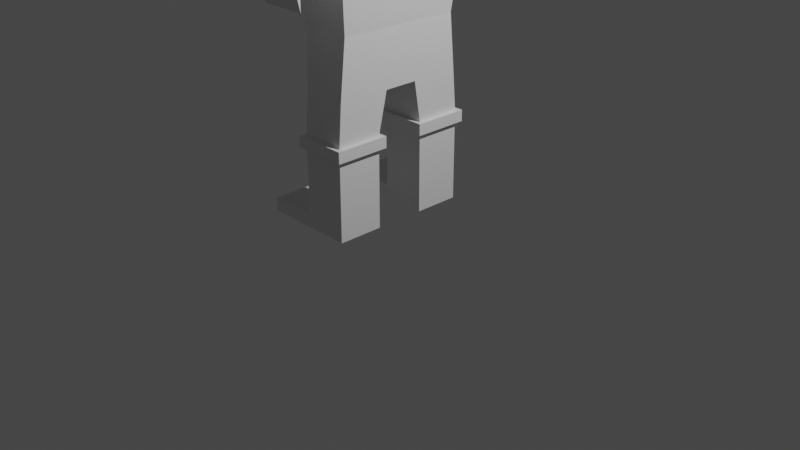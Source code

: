 # Source: human2.blend  (saved by Blender 3.4.6; exported with 4.5.12 LTS)
import bpy
from mathutils import Matrix  # noqa: F401  (used for matrix-valued properties, if any)

bpy.ops.wm.read_factory_settings(use_empty=True)
scene = bpy.context.scene
scene.name = 'Scene'

# ---- collections
col_collection = bpy.data.collections.new('Collection'); scene.collection.children.link(col_collection)

# ---- world
world_world = bpy.data.worlds.new('World'); scene.world = world_world
world_world.use_nodes = True; world_world.node_tree.nodes.clear()
_N = world_world.node_tree.nodes; _L = world_world.node_tree.links
n0 = _N.new('ShaderNodeOutputWorld'); n0.name = 'World Output'; n0.location = (300, 300)
n1 = _N.new('ShaderNodeBackground'); n1.name = 'Background'; n1.location = (10, 300)
n1.inputs[0].default_value = (0.05088, 0.05088, 0.05088, 1.0)
_L.new(n1.outputs[0], n0.inputs[0])
n0.is_active_output = True
world_world.color = (0.05088, 0.05088, 0.05088)
world_world.use_sun_shadow = False
world_world.sun_shadow_jitter_overblur = 0.0

# ---- cameras
cam_camera = bpy.data.cameras.new('Camera')
cam_camera.clip_end = 100.0
cam_camera.ortho_scale = 7.314

# ---- lights
light_light = bpy.data.lights.new('Light', 'POINT')
light_light.transmission_factor = 0.0
light_light.energy = 1000.0
light_light.shadow_soft_size = 0.1
light_light.shadow_maximum_resolution = 0.006
light_light.use_absolute_resolution = True

# ---- meshes
me_plane = bpy.data.meshes.new('Plane')
me_plane.from_pydata([(-1.0, -0.7766, 0.0), (0.0147, -0.7766, 0.0), (-1.0, -0.2793, 0.0), (0.0147, -0.2793, 0.0), (-1.0, -0.2793, 0.1472), (-1.0, -0.7766, 0.1472), (0.0147, -0.7766, 0.1472), (0.0147, -0.2793, 0.1472), (-0.4676, -0.7766, 0.1472), (-0.4676, -0.2793, 0.1472), (0.0147, -0.7766, 0.8578), (0.0147, -0.2793, 0.8578), (-0.4676, -0.7766, 0.8578), (-0.4676, -0.2793, 0.8578), (-0.5176, -0.7766, 0.8578), (-0.5176, -0.2793, 0.8578), (0.0147, -0.8266, 0.8578), (0.0647, -0.7766, 0.8578), (0.0147, -0.2293, 0.8578), (-0.4676, -0.2293, 0.8578), (-0.4676, -0.8266, 0.8578), (-0.5176, -0.8266, 0.8578), (0.0647, -0.2793, 0.8578), (0.0647, -0.8266, 0.8578), (0.0647, -0.2293, 0.8578), (-0.5176, -0.2293, 0.8578), (-0.5176, -0.7766, 0.9807), (0.0147, -0.8266, 0.9807), (0.0147, -0.2293, 0.9807), (-0.4676, -0.2293, 0.9807), (-0.4676, -0.8266, 0.9807), (-0.5176, -0.8266, 0.9807), (0.0647, -0.2793, 0.9807), (0.0647, -0.8266, 0.9807), (0.0647, -0.2293, 0.9807), (-0.5176, -0.2293, 0.9807), (0.0147, -0.2793, 0.9807), (-0.4676, -0.2793, 0.9807), (0.0147, -0.7766, 0.9807), (-0.4676, -0.7766, 0.9807), (-0.5176, -0.2793, 0.9807), (0.0647, -0.7766, 0.9807), (-0.4676, -0.176, 1.421), (0.0147, -0.7454, 1.421), (-0.4676, -0.7454, 1.421), (-1.0, 0.2667, 0.0), (0.0147, 0.2667, 0.0), (-1.0, 0.764, 0.0), (0.0147, 0.764, 0.0), (-1.0, 0.764, 0.1472), (-1.0, 0.2667, 0.1472), (0.0147, 0.2667, 0.1472), (0.0147, 0.764, 0.1472), (-0.4676, 0.2667, 0.1472), (-0.4676, 0.764, 0.1472), (0.0147, 0.2667, 0.8578), (0.0147, 0.764, 0.8578), (-0.4676, 0.2667, 0.8578), (-0.4676, 0.764, 0.8578), (-0.5176, 0.2667, 0.8578), (-0.5176, 0.764, 0.8578), (0.0147, 0.2167, 0.8578), (0.0647, 0.2667, 0.8578), (0.0147, 0.814, 0.8578), (-0.4676, 0.814, 0.8578), (-0.4676, 0.2167, 0.8578), (-0.5176, 0.2167, 0.8578), (0.0647, 0.764, 0.8578), (0.0647, 0.2167, 0.8578), (0.0647, 0.814, 0.8578), (-0.5176, 0.814, 0.8578), (-0.5176, 0.764, 0.9807), (0.0147, 0.2167, 0.9807), (0.0147, 0.814, 0.9807), (-0.4676, 0.814, 0.9807), (-0.4676, 0.2167, 0.9807), (-0.5176, 0.2167, 0.9807), (0.0647, 0.764, 0.9807), (0.0647, 0.2167, 0.9807), (0.0647, 0.814, 0.9807), (-0.5176, 0.814, 0.9807), (0.0147, 0.764, 0.9807), (-0.4676, 0.764, 0.9807), (0.0147, 0.2667, 0.9807), (-0.4676, 0.2667, 0.9807), (-0.5176, 0.2667, 0.9807), (0.0647, 0.2667, 0.9807), (0.0147, 0.7266, 1.421), (-0.4676, 0.7266, 1.421), (0.0147, 0.1947, 1.421), (-0.4676, 0.1947, 1.421), (0.0147, 0.6725, 2.014), (-0.5246, 0.6725, 2.014), (0.0147, -0.6817, 2.034), (-0.5245, -0.6817, 2.034), (0.0147, -0.176, 1.421), (0.1559, 0.834, 3.559), (-0.5723, 0.834, 3.559), (0.1559, -0.8498, 3.598), (-0.5723, -0.8498, 3.598), (0.0789, 0.834, 4.03), (-0.4676, 0.834, 4.03), (0.0789, -0.8498, 4.069), (-0.4676, -0.8498, 4.069), (0.0147, 0.9216, 3.99), (-0.4676, 0.9216, 3.99), (0.0147, -0.9576, 4.029), (-0.4676, -0.9576, 4.029), (-0.1595, 1.23, 3.035), (-0.6418, 1.23, 3.035), (-0.1595, 1.318, 3.466), (-0.6418, 1.318, 3.466), (-0.4616, 1.352, 2.522), (-0.8525, 1.352, 2.522), (-0.4616, 1.423, 2.872), (-0.8525, 1.423, 2.872), (0.1535, -1.275, 3.004), (-0.3288, -1.275, 3.004), (0.1535, -1.383, 3.435), (-0.3288, -1.383, 3.435), (0.1535, -1.275, 2.395), (-0.3288, -1.275, 2.395), (0.1535, -1.383, 2.826), (-0.3288, -1.383, 2.826), (-0.5047, 0.2746, 4.084), (-0.5039, -0.2885, 4.096), (0.1161, 0.2746, 4.084), (0.1152, -0.2885, 4.096), (-0.5047, 0.2746, 4.342), (-0.5039, -0.2885, 4.354), (0.05187, 0.2746, 4.342), (0.05102, -0.2885, 4.354), (-0.5039, -0.4885, 4.354), (0.05102, -0.4885, 4.354), (-0.5047, 0.4746, 4.342), (0.05187, 0.4746, 4.342), (-0.7039, -0.4885, 4.354), (-0.7047, 0.4746, 4.342), (0.1519, 0.2746, 4.342), (0.151, -0.2885, 4.354), (0.151, -0.4885, 4.354), (0.1519, 0.4746, 4.342), (-0.5039, -0.4885, 5.021), (0.05102, -0.4885, 5.021), (-0.5047, 0.4746, 5.009), (0.05187, 0.4746, 5.009), (-0.7039, -0.4885, 5.021), (-0.7047, 0.4746, 5.009), (0.1519, 0.2746, 5.009), (0.151, -0.2885, 5.021), (0.151, -0.4885, 5.021), (0.1519, 0.4746, 5.009), (-0.5039, -0.4885, 5.266), (0.05102, -0.4885, 5.266), (-0.5047, 0.4746, 5.254), (0.05187, 0.4746, 5.254), (-0.7039, -0.4885, 5.266), (-0.7047, 0.4746, 5.254), (0.1519, 0.2746, 5.254), (0.151, -0.2885, 5.266), (0.151, -0.4885, 5.266), (0.1519, 0.4746, 5.254)], [], [(0, 2, 3, 1), (8, 6, 10, 12), (3, 2, 4, 9, 7), (0, 1, 6, 8, 5), (1, 3, 7, 6), (2, 0, 5, 4), (5, 8, 9, 4), (9, 8, 12, 13), (6, 7, 11, 10), (7, 9, 13, 11), (13, 12, 14, 15), (12, 10, 16, 20), (10, 11, 22, 17), (11, 13, 19, 18), (14, 12, 20, 21), (11, 18, 24, 22), (16, 10, 17, 23), (19, 13, 15, 25), (20, 16, 27, 30), (15, 14, 26, 40), (17, 22, 32, 41), (24, 18, 28, 34), (21, 20, 30, 31), (23, 17, 41, 33), (14, 21, 31, 26), (16, 23, 33, 27), (22, 24, 34, 32), (18, 19, 29, 28), (25, 15, 40, 35), (19, 25, 35, 29), (29, 35, 40, 37), (34, 28, 36, 32), (28, 29, 37, 36), (27, 33, 41, 38), (30, 27, 38, 39), (31, 30, 39, 26), (36, 38, 41, 32), (40, 26, 39, 37), (37, 39, 44, 42), (39, 38, 43, 44), (36, 37, 42, 95), (38, 36, 95, 43), (45, 47, 48, 46), (53, 51, 55, 57), (48, 47, 49, 54, 52), (45, 46, 51, 53, 50), (46, 48, 52, 51), (47, 45, 50, 49), (50, 53, 54, 49), (54, 53, 57, 58), (51, 52, 56, 55), (52, 54, 58, 56), (58, 57, 59, 60), (57, 55, 61, 65), (55, 56, 67, 62), (56, 58, 64, 63), (59, 57, 65, 66), (56, 63, 69, 67), (61, 55, 62, 68), (64, 58, 60, 70), (65, 61, 72, 75), (60, 59, 85, 71), (62, 67, 77, 86), (69, 63, 73, 79), (66, 65, 75, 76), (68, 62, 86, 78), (59, 66, 76, 85), (61, 68, 78, 72), (67, 69, 79, 77), (63, 64, 74, 73), (70, 60, 71, 80), (64, 70, 80, 74), (74, 80, 71, 82), (79, 73, 81, 77), (73, 74, 82, 81), (72, 78, 86, 83), (75, 72, 83, 84), (76, 75, 84, 85), (81, 83, 86, 77), (71, 85, 84, 82), (82, 84, 90, 88), (84, 83, 89, 90), (81, 82, 88, 87), (83, 81, 87, 89), (87, 88, 92, 91), (44, 43, 93, 94), (95, 42, 90, 89), (90, 92, 88), (44, 94, 42), (42, 94, 92, 90), (95, 93, 43), (87, 91, 89), (95, 89, 91, 93), (93, 91, 96, 98), (94, 93, 98, 99), (92, 94, 99, 97), (91, 92, 97, 96), (98, 96, 100, 126, 127, 102), (97, 99, 103, 125, 124, 101), (124, 126, 100, 101), (101, 100, 104, 105), (102, 103, 107, 106), (100, 96, 104), (101, 105, 97), (96, 97, 109, 108), (104, 96, 108, 110), (105, 104, 110, 111), (97, 105, 111, 109), (108, 109, 113, 112), (109, 111, 115, 113), (111, 110, 114, 115), (110, 108, 112, 114), (103, 99, 107), (102, 106, 98), (106, 107, 119, 118), (107, 99, 117, 119), (98, 106, 118, 116), (99, 98, 116, 117), (119, 117, 121, 123), (117, 116, 120, 121), (116, 118, 122, 120), (118, 119, 123, 122), (103, 102, 127, 125), (127, 126, 130, 131), (124, 125, 129, 128), (125, 127, 131, 129), (126, 124, 128, 130), (129, 131, 133, 132), (130, 128, 134, 135), (128, 129, 132, 134), (134, 132, 136, 137), (130, 135, 141, 138), (133, 131, 139, 140), (131, 130, 138, 139), (141, 135, 145, 151), (140, 139, 149, 150), (134, 137, 147, 144), (133, 140, 150, 143), (138, 141, 151, 148), (136, 132, 142, 146), (135, 134, 144, 145), (139, 138, 148, 149), (132, 133, 143, 142), (137, 136, 146, 147), (146, 142, 152, 156), (145, 144, 154, 155), (151, 145, 155, 161), (149, 148, 158, 159), (147, 146, 156, 157), (143, 150, 160, 153), (150, 149, 159, 160), (144, 147, 157, 154), (142, 143, 153, 152), (148, 151, 161, 158), (153, 160, 159, 158, 161, 155, 154, 157, 156, 152)])
_uv = me_plane.uv_layers.new(name='UVMap')
_uv.uv.foreach_set('vector', [0.0, 0.0, 0.0, 1.0, 1.0, 1.0, 1.0, 0.0, 0.5247, 0.0, 1.0, 0.0, 1.0, 0.0, 0.5247, 0.0, 1.0, 1.0, 0.0, 1.0, 0.0, 1.0, 0.5247, 1.0, 1.0, 1.0, 0.0, 0.0, 1.0, 0.0, 1.0, 0.0, 0.5247, 0.0, 0.0, 0.0, 1.0, 0.0, 1.0, 1.0, 1.0, 1.0, 1.0, 0.0, 0.0, 1.0, 0.0, 0.0, 0.0, 0.0, 0.0, 1.0, 0.0, 0.0, 0.5247, 0.0, 0.5247, 1.0, 0.0, 1.0, 0.5247, 1.0, 0.5247, 0.0, 0.5247, 0.0, 0.5247, 1.0, 1.0, 0.0, 1.0, 1.0, 1.0, 1.0, 1.0, 0.0, 1.0, 1.0, 0.5247, 1.0, 0.5247, 1.0, 1.0, 1.0, 0.5247, 1.0, 0.5247, 0.0, 0.5247, 0.0, 0.5247, 1.0, 0.5247, 0.0, 1.0, 0.0, 1.0, 0.0, 0.5247, 0.0, 1.0, 0.0, 1.0, 1.0, 1.0, 1.0, 1.0, 0.0, 1.0, 1.0, 0.5247, 1.0, 0.5247, 1.0, 1.0, 1.0, 0.5247, 0.0, 0.5247, 0.0, 0.5247, 0.0, 0.5247, 0.0, 1.0, 1.0, 1.0, 1.0, 1.0, 1.0, 1.0, 1.0, 1.0, 0.0, 1.0, 0.0, 1.0, 0.0, 1.0, 0.0, 0.5247, 1.0, 0.5247, 1.0, 0.5247, 1.0, 0.5247, 1.0, 0.5247, 0.0, 1.0, 0.0, 1.0, 0.0, 0.5247, 0.0, 0.5247, 1.0, 0.5247, 0.0, 0.5247, 0.0, 0.5247, 1.0, 1.0, 0.0, 1.0, 1.0, 1.0, 1.0, 1.0, 0.0, 1.0, 1.0, 1.0, 1.0, 1.0, 1.0, 1.0, 1.0, 0.5247, 0.0, 0.5247, 0.0, 0.5247, 0.0, 0.5247, 0.0, 1.0, 0.0, 1.0, 0.0, 1.0, 0.0, 1.0, 0.0, 0.5247, 0.0, 0.5247, 0.0, 0.5247, 0.0, 0.5247, 0.0, 1.0, 0.0, 1.0, 0.0, 1.0, 0.0, 1.0, 0.0, 1.0, 1.0, 1.0, 1.0, 1.0, 1.0, 1.0, 1.0, 1.0, 1.0, 0.5247, 1.0, 0.5247, 1.0, 1.0, 1.0, 0.5247, 1.0, 0.5247, 1.0, 0.5247, 1.0, 0.5247, 1.0, 0.5247, 1.0, 0.5247, 1.0, 0.5247, 1.0, 0.5247, 1.0, 0.5247, 1.0, 0.5247, 1.0, 0.5247, 1.0, 0.5247, 1.0, 1.0, 1.0, 1.0, 1.0, 1.0, 1.0, 1.0, 1.0, 1.0, 1.0, 0.5247, 1.0, 0.5247, 1.0, 1.0, 1.0, 1.0, 0.0, 1.0, 0.0, 1.0, 0.0, 1.0, 0.0, 0.5247, 0.0, 1.0, 0.0, 1.0, 0.0, 0.5247, 0.0, 0.5247, 0.0, 0.5247, 0.0, 0.5247, 0.0, 0.5247, 0.0, 1.0, 1.0, 1.0, 0.0, 1.0, 0.0, 1.0, 1.0, 0.5247, 1.0, 0.5247, 0.0, 0.5247, 0.0, 0.5247, 1.0, 0.5247, 1.0, 0.5247, 0.0, 0.5247, 0.0, 0.5247, 0.8107, 0.5247, 0.0, 1.0, 0.0, 1.0, 0.0, 0.5247, 0.0, 1.0, 1.0, 0.5247, 1.0, 0.5247, 0.8107, 1.0, 0.8107, 1.0, 0.0, 1.0, 1.0, 1.0, 0.8107, 1.0, 0.0, 0.0, 0.0, 0.0, 1.0, 1.0, 1.0, 1.0, 0.0, 0.5247, 0.0, 1.0, 0.0, 1.0, 0.0, 0.5247, 0.0, 1.0, 1.0, 0.0, 1.0, 0.0, 1.0, 0.5247, 1.0, 1.0, 1.0, 0.0, 0.0, 1.0, 0.0, 1.0, 0.0, 0.5247, 0.0, 0.0, 0.0, 1.0, 0.0, 1.0, 1.0, 1.0, 1.0, 1.0, 0.0, 0.0, 1.0, 0.0, 0.0, 0.0, 0.0, 0.0, 1.0, 0.0, 0.0, 0.5247, 0.0, 0.5247, 1.0, 0.0, 1.0, 0.5247, 1.0, 0.5247, 0.0, 0.5247, 0.0, 0.5247, 1.0, 1.0, 0.0, 1.0, 1.0, 1.0, 1.0, 1.0, 0.0, 1.0, 1.0, 0.5247, 1.0, 0.5247, 1.0, 1.0, 1.0, 0.5247, 1.0, 0.5247, 0.0, 0.5247, 0.0, 0.5247, 1.0, 0.5247, 0.0, 1.0, 0.0, 1.0, 0.0, 0.5247, 0.0, 1.0, 0.0, 1.0, 1.0, 1.0, 1.0, 1.0, 0.0, 1.0, 1.0, 0.5247, 1.0, 0.5247, 1.0, 1.0, 1.0, 0.5247, 0.0, 0.5247, 0.0, 0.5247, 0.0, 0.5247, 0.0, 1.0, 1.0, 1.0, 1.0, 1.0, 1.0, 1.0, 1.0, 1.0, 0.0, 1.0, 0.0, 1.0, 0.0, 1.0, 0.0, 0.5247, 1.0, 0.5247, 1.0, 0.5247, 1.0, 0.5247, 1.0, 0.5247, 0.0, 1.0, 0.0, 1.0, 0.0, 0.5247, 0.0, 0.5247, 1.0, 0.5247, 0.0, 0.5247, 0.0, 0.5247, 1.0, 1.0, 0.0, 1.0, 1.0, 1.0, 1.0, 1.0, 0.0, 1.0, 1.0, 1.0, 1.0, 1.0, 1.0, 1.0, 1.0, 0.5247, 0.0, 0.5247, 0.0, 0.5247, 0.0, 0.5247, 0.0, 1.0, 0.0, 1.0, 0.0, 1.0, 0.0, 1.0, 0.0, 0.5247, 0.0, 0.5247, 0.0, 0.5247, 0.0, 0.5247, 0.0, 1.0, 0.0, 1.0, 0.0, 1.0, 0.0, 1.0, 0.0, 1.0, 1.0, 1.0, 1.0, 1.0, 1.0, 1.0, 1.0, 1.0, 1.0, 0.5247, 1.0, 0.5247, 1.0, 1.0, 1.0, 0.5247, 1.0, 0.5247, 1.0, 0.5247, 1.0, 0.5247, 1.0, 0.5247, 1.0, 0.5247, 1.0, 0.5247, 1.0, 0.5247, 1.0, 0.5247, 1.0, 0.5247, 1.0, 0.5247, 1.0, 0.5247, 1.0, 1.0, 1.0, 1.0, 1.0, 1.0, 1.0, 1.0, 1.0, 1.0, 1.0, 0.5247, 1.0, 0.5247, 1.0, 1.0, 1.0, 1.0, 0.0, 1.0, 0.0, 1.0, 0.0, 1.0, 0.0, 0.5247, 0.0, 1.0, 0.0, 1.0, 0.0, 0.5247, 0.0, 0.5247, 0.0, 0.5247, 0.0, 0.5247, 0.0, 0.5247, 0.0, 1.0, 1.0, 1.0, 0.0, 1.0, 0.0, 1.0, 1.0, 0.5247, 1.0, 0.5247, 0.0, 0.5247, 0.0, 0.5247, 1.0, 0.5247, 1.0, 0.5247, 0.0, 0.5247, 0.1318, 0.5247, 1.0, 0.5247, 0.0, 1.0, 0.0, 1.0, 0.1318, 0.5247, 0.1318, 1.0, 1.0, 0.5247, 1.0, 0.5247, 1.0, 1.0, 1.0, 1.0, 0.0, 1.0, 1.0, 1.0, 1.0, 1.0, 0.1318, 1.0, 1.0, 0.5247, 1.0, 0.5247, 0.8162, 1.0, 0.8163, 0.5247, 0.0, 1.0, 0.0, 1.0, 0.1714, 0.5247, 0.1715, 1.0, 0.8107, 0.5247, 0.8107, 0.5247, 0.1318, 1.0, 0.1318, 0.5247, 0.1318, 0.5247, 0.8162, 0.5247, 1.0, 0.5247, 0.0, 0.5247, 0.1715, 0.5247, 0.8107, 0.5247, 0.8107, 0.5247, 0.1715, 0.5247, 0.8162, 0.5247, 0.1318, 1.0, 0.8107, 1.0, 0.1714, 1.0, 0.0, 1.0, 1.0, 1.0, 0.8163, 1.0, 0.1318, 1.0, 0.8107, 1.0, 0.1318, 1.0, 0.8163, 1.0, 0.1714, 1.0, 0.1714, 1.0, 0.8163, 1.0, 1.0, 1.0, 0.0, 0.5247, 0.1715, 1.0, 0.1714, 1.0, 0.0, 0.5247, 0.0, 0.5247, 0.8162, 0.5247, 0.1715, 0.5247, 0.0, 0.5247, 1.0, 1.0, 0.8163, 0.5247, 0.8162, 0.5247, 1.0, 1.0, 1.0, 1.0, 0.0, 1.0, 1.0, 1.0, 1.0, 1.0, 0.6667, 1.0, 0.3333, 1.0, 0.0, 0.5247, 1.0, 0.5247, 0.0, 0.5247, 0.0, 0.5247, 0.3333, 0.5247, 0.6667, 0.5247, 1.0, 0.5247, 0.6667, 1.0, 0.6667, 1.0, 1.0, 0.5247, 1.0, 0.5247, 1.0, 1.0, 1.0, 1.0, 1.0, 0.5247, 1.0, 1.0, 0.0, 0.5247, 0.0, 0.5247, 0.0, 1.0, 0.0, 1.0, 1.0, 1.0, 1.0, 1.0, 1.0, 0.5247, 1.0, 0.5247, 1.0, 0.5247, 1.0, 1.0, 1.0, 0.5247, 1.0, 0.5247, 1.0, 1.0, 1.0, 1.0, 1.0, 1.0, 1.0, 1.0, 1.0, 1.0, 1.0, 0.5247, 1.0, 1.0, 1.0, 1.0, 1.0, 0.5247, 1.0, 0.5247, 1.0, 0.5247, 1.0, 0.5247, 1.0, 0.5247, 1.0, 1.0, 1.0, 0.5247, 1.0, 0.5247, 1.0, 1.0, 1.0, 0.5247, 1.0, 0.5247, 1.0, 0.5247, 1.0, 0.5247, 1.0, 0.5247, 1.0, 1.0, 1.0, 1.0, 1.0, 0.5247, 1.0, 1.0, 1.0, 1.0, 1.0, 1.0, 1.0, 1.0, 1.0, 0.5247, 0.0, 0.5247, 0.0, 0.5247, 0.0, 1.0, 0.0, 1.0, 0.0, 1.0, 0.0, 1.0, 0.0, 0.5247, 0.0, 0.5247, 0.0, 1.0, 0.0, 0.5247, 0.0, 0.5247, 0.0, 0.5247, 0.0, 0.5247, 0.0, 1.0, 0.0, 1.0, 0.0, 1.0, 0.0, 1.0, 0.0, 0.5247, 0.0, 1.0, 0.0, 1.0, 0.0, 0.5247, 0.0, 0.5247, 0.0, 0.5247, 0.0, 0.5247, 0.0, 0.5247, 0.0, 0.5247, 0.0, 1.0, 0.0, 1.0, 0.0, 0.5247, 0.0, 1.0, 0.0, 1.0, 0.0, 1.0, 0.0, 1.0, 0.0, 1.0, 0.0, 0.5247, 0.0, 0.5247, 0.0, 1.0, 0.0, 0.5247, 0.0, 1.0, 0.0, 1.0, 0.3333, 0.5247, 0.3333, 1.0, 0.3333, 1.0, 0.6667, 1.0, 0.6667, 1.0, 0.3333, 0.5247, 0.6667, 0.5247, 0.3333, 0.5247, 0.3333, 0.5247, 0.6667, 0.5247, 0.3333, 1.0, 0.3333, 1.0, 0.3333, 0.5247, 0.3333, 1.0, 0.6667, 0.5247, 0.6667, 0.5247, 0.6667, 1.0, 0.6667, 0.5247, 0.3333, 1.0, 0.3333, 1.0, 0.3333, 0.5247, 0.3333, 1.0, 0.6667, 0.5247, 0.6667, 0.5247, 0.6667, 1.0, 0.6667, 0.5247, 0.6667, 0.5247, 0.3333, 0.5247, 0.3333, 0.5247, 0.6667, 0.5247, 0.6667, 0.5247, 0.3333, 0.5247, 0.3333, 0.5247, 0.6667, 1.0, 0.6667, 1.0, 0.6667, 1.0, 0.6667, 1.0, 0.6667, 1.0, 0.3333, 1.0, 0.3333, 1.0, 0.3333, 1.0, 0.3333, 1.0, 0.3333, 1.0, 0.6667, 1.0, 0.6667, 1.0, 0.3333, 1.0, 0.6667, 1.0, 0.6667, 1.0, 0.6667, 1.0, 0.6667, 1.0, 0.3333, 1.0, 0.3333, 1.0, 0.3333, 1.0, 0.3333, 0.5247, 0.6667, 0.5247, 0.6667, 0.5247, 0.6667, 0.5247, 0.6667, 1.0, 0.3333, 1.0, 0.3333, 1.0, 0.3333, 1.0, 0.3333, 1.0, 0.6667, 1.0, 0.6667, 1.0, 0.6667, 1.0, 0.6667, 0.5247, 0.3333, 0.5247, 0.3333, 0.5247, 0.3333, 0.5247, 0.3333, 1.0, 0.6667, 0.5247, 0.6667, 0.5247, 0.6667, 1.0, 0.6667, 1.0, 0.3333, 1.0, 0.6667, 1.0, 0.6667, 1.0, 0.3333, 0.5247, 0.3333, 1.0, 0.3333, 1.0, 0.3333, 0.5247, 0.3333, 0.5247, 0.6667, 0.5247, 0.3333, 0.5247, 0.3333, 0.5247, 0.6667, 0.5247, 0.3333, 0.5247, 0.3333, 0.5247, 0.3333, 0.5247, 0.3333, 1.0, 0.6667, 0.5247, 0.6667, 0.5247, 0.6667, 1.0, 0.6667, 1.0, 0.6667, 1.0, 0.6667, 1.0, 0.6667, 1.0, 0.6667, 1.0, 0.3333, 1.0, 0.6667, 1.0, 0.6667, 1.0, 0.3333, 0.5247, 0.6667, 0.5247, 0.3333, 0.5247, 0.3333, 0.5247, 0.6667, 1.0, 0.3333, 1.0, 0.3333, 1.0, 0.3333, 1.0, 0.3333, 1.0, 0.3333, 1.0, 0.3333, 1.0, 0.3333, 1.0, 0.3333, 0.5247, 0.6667, 0.5247, 0.6667, 0.5247, 0.6667, 0.5247, 0.6667, 0.5247, 0.3333, 1.0, 0.3333, 1.0, 0.3333, 0.5247, 0.3333, 1.0, 0.6667, 1.0, 0.6667, 1.0, 0.6667, 1.0, 0.6667, 1.0, 0.3333, 1.0, 0.3333, 1.0, 0.3333, 1.0, 0.6667, 1.0, 0.6667, 1.0, 0.6667, 0.5247, 0.6667, 0.5247, 0.6667, 0.5247, 0.3333, 0.5247, 0.3333])
me_plane.update()

# ---- objects
ob_light = bpy.data.objects.new('Light', light_light)
ob_camera = bpy.data.objects.new('Camera', cam_camera)
ob_plane = bpy.data.objects.new('Plane', me_plane)

# ---- transforms, parenting, visibility, modifiers, constraints
ob_light.location = (4.076, 1.005, 5.904)
ob_light.rotation_euler = (0.6503, 0.05522, 1.866)
ob_light.lock_rotations_4d = False
ob_light.empty_display_type = 'ARROWS'
ob_light.color = (0.0, 0.0, 0.0, 0.0)
ob_light.lineart.crease_threshold = 0.0
ob_camera.location = (7.359, -6.926, 4.958)
ob_camera.rotation_euler = (1.109, 0.0, 0.8149)
ob_camera.lock_rotations_4d = False
ob_camera.empty_display_type = 'ARROWS'
ob_camera.color = (0.0, 0.0, 0.0, 0.0)
ob_camera.display_type = 'WIRE'
ob_camera.lineart.crease_threshold = 0.0
ob_plane.location = (0.0, 0.0, 0.0)

# ---- collection membership
col_collection.objects.link(ob_light)
col_collection.objects.link(ob_camera)
col_collection.objects.link(ob_plane)

# ---- scene / render settings (as saved in the file)
scene.camera = ob_camera
scene.frame_start = 1; scene.frame_end = 250; scene.frame_set(207)
scene.render.engine = 'BLENDER_EEVEE_NEXT'
scene.cycles.sampling_pattern = 'TABULATED_SOBOL'
scene.cycles.use_light_tree = False
scene.view_settings.view_transform = 'Filmic'
bpy.context.view_layer.update()

